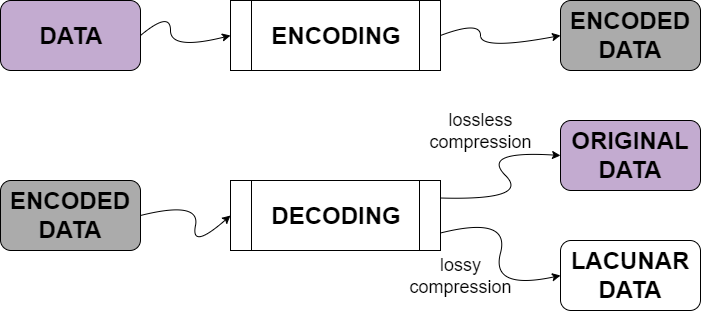

The diagram above was exported from draw.io. Its source (the exported page's mxGraphModel, read from the mxfile embedded in the PNG):
<mxGraphModel dx="1648" dy="576" grid="1" gridSize="10" guides="1" tooltips="1" connect="1" arrows="1" fold="1" page="1" pageScale="1" pageWidth="827" pageHeight="1169" math="0" shadow="0">
  <root>
    <mxCell id="0" />
    <mxCell id="1" parent="0" />
    <mxCell id="mGh3o8oGpwOzYNn1eD7r-1" value="&lt;b&gt;&lt;font style=&quot;font-size: 24px&quot;&gt;DATA&lt;/font&gt;&lt;/b&gt;" style="rounded=1;whiteSpace=wrap;html=1;fillColor=#C3ABD0;" vertex="1" parent="1">
      <mxGeometry x="30" y="90" width="140" height="70" as="geometry" />
    </mxCell>
    <mxCell id="mGh3o8oGpwOzYNn1eD7r-3" value="&lt;b&gt;&lt;font style=&quot;font-size: 24px&quot;&gt;ENCODING&lt;/font&gt;&lt;/b&gt;" style="shape=process;whiteSpace=wrap;html=1;backgroundOutline=1;" vertex="1" parent="1">
      <mxGeometry x="260" y="90" width="210" height="70" as="geometry" />
    </mxCell>
    <mxCell id="mGh3o8oGpwOzYNn1eD7r-4" value="&lt;span style=&quot;font-size: 24px&quot;&gt;&lt;b&gt;ENCODED DATA&lt;/b&gt;&lt;/span&gt;" style="rounded=1;whiteSpace=wrap;html=1;fillColor=#ABABAB;" vertex="1" parent="1">
      <mxGeometry x="590" y="90" width="140" height="70" as="geometry" />
    </mxCell>
    <mxCell id="mGh3o8oGpwOzYNn1eD7r-5" value="" style="curved=1;endArrow=classic;html=1;exitX=1;exitY=0.5;exitDx=0;exitDy=0;entryX=0;entryY=0.5;entryDx=0;entryDy=0;" edge="1" parent="1" source="mGh3o8oGpwOzYNn1eD7r-1" target="mGh3o8oGpwOzYNn1eD7r-3">
      <mxGeometry width="50" height="50" relative="1" as="geometry">
        <mxPoint x="200" y="250" as="sourcePoint" />
        <mxPoint x="250" y="200" as="targetPoint" />
        <Array as="points">
          <mxPoint x="200" y="100" />
          <mxPoint x="200" y="140" />
        </Array>
      </mxGeometry>
    </mxCell>
    <mxCell id="mGh3o8oGpwOzYNn1eD7r-6" value="" style="curved=1;endArrow=classic;html=1;exitX=1;exitY=0.5;exitDx=0;exitDy=0;entryX=0;entryY=0.5;entryDx=0;entryDy=0;" edge="1" parent="1" source="mGh3o8oGpwOzYNn1eD7r-3" target="mGh3o8oGpwOzYNn1eD7r-4">
      <mxGeometry width="50" height="50" relative="1" as="geometry">
        <mxPoint x="540" y="215" as="sourcePoint" />
        <mxPoint x="630" y="215" as="targetPoint" />
        <Array as="points">
          <mxPoint x="510" y="110" />
          <mxPoint x="510" y="140" />
        </Array>
      </mxGeometry>
    </mxCell>
    <mxCell id="mGh3o8oGpwOzYNn1eD7r-7" value="&lt;span style=&quot;font-size: 24px&quot;&gt;&lt;b&gt;ENCODED DATA&lt;/b&gt;&lt;/span&gt;" style="rounded=1;whiteSpace=wrap;html=1;fillColor=#ABABAB;" vertex="1" parent="1">
      <mxGeometry x="30" y="270" width="140" height="70" as="geometry" />
    </mxCell>
    <mxCell id="mGh3o8oGpwOzYNn1eD7r-8" value="&lt;span style=&quot;font-size: 24px&quot;&gt;&lt;b&gt;DECODING&lt;/b&gt;&lt;/span&gt;" style="shape=process;whiteSpace=wrap;html=1;backgroundOutline=1;" vertex="1" parent="1">
      <mxGeometry x="260" y="270" width="210" height="70" as="geometry" />
    </mxCell>
    <mxCell id="mGh3o8oGpwOzYNn1eD7r-9" value="" style="curved=1;endArrow=classic;html=1;exitX=1;exitY=0.5;exitDx=0;exitDy=0;entryX=0;entryY=0.5;entryDx=0;entryDy=0;" edge="1" parent="1" source="mGh3o8oGpwOzYNn1eD7r-7" target="mGh3o8oGpwOzYNn1eD7r-8">
      <mxGeometry width="50" height="50" relative="1" as="geometry">
        <mxPoint x="210" y="440" as="sourcePoint" />
        <mxPoint x="260" y="390" as="targetPoint" />
        <Array as="points">
          <mxPoint x="230" y="290" />
          <mxPoint x="220" y="340" />
        </Array>
      </mxGeometry>
    </mxCell>
    <mxCell id="mGh3o8oGpwOzYNn1eD7r-10" value="&lt;span style=&quot;font-size: 24px&quot;&gt;&lt;b&gt;ORIGINAL DATA&lt;/b&gt;&lt;/span&gt;" style="rounded=1;whiteSpace=wrap;html=1;fillColor=#C3ABD0;" vertex="1" parent="1">
      <mxGeometry x="590" y="210" width="140" height="70" as="geometry" />
    </mxCell>
    <mxCell id="mGh3o8oGpwOzYNn1eD7r-11" value="&lt;span style=&quot;font-size: 24px&quot;&gt;&lt;b&gt;LACUNAR DATA&lt;/b&gt;&lt;/span&gt;" style="rounded=1;whiteSpace=wrap;html=1;fillColor=#FFFFFF;" vertex="1" parent="1">
      <mxGeometry x="590" y="330" width="140" height="70" as="geometry" />
    </mxCell>
    <mxCell id="mGh3o8oGpwOzYNn1eD7r-12" value="" style="curved=1;endArrow=classic;html=1;exitX=1;exitY=0.25;exitDx=0;exitDy=0;entryX=0;entryY=0.5;entryDx=0;entryDy=0;" edge="1" parent="1" source="mGh3o8oGpwOzYNn1eD7r-8" target="mGh3o8oGpwOzYNn1eD7r-10">
      <mxGeometry width="50" height="50" relative="1" as="geometry">
        <mxPoint x="510" y="290" as="sourcePoint" />
        <mxPoint x="560" y="240" as="targetPoint" />
        <Array as="points">
          <mxPoint x="560" y="290" />
          <mxPoint x="510" y="240" />
        </Array>
      </mxGeometry>
    </mxCell>
    <mxCell id="mGh3o8oGpwOzYNn1eD7r-13" value="" style="curved=1;endArrow=classic;html=1;exitX=1;exitY=0.75;exitDx=0;exitDy=0;entryX=0;entryY=0.5;entryDx=0;entryDy=0;" edge="1" parent="1" source="mGh3o8oGpwOzYNn1eD7r-8" target="mGh3o8oGpwOzYNn1eD7r-11">
      <mxGeometry width="50" height="50" relative="1" as="geometry">
        <mxPoint x="550" y="480" as="sourcePoint" />
        <mxPoint x="600" y="430" as="targetPoint" />
        <Array as="points">
          <mxPoint x="540" y="305" />
          <mxPoint x="520" y="380" />
        </Array>
      </mxGeometry>
    </mxCell>
    <mxCell id="mGh3o8oGpwOzYNn1eD7r-14" value="&lt;font style=&quot;font-size: 18px&quot;&gt;lossless compression&lt;/font&gt;" style="text;html=1;strokeColor=none;fillColor=none;align=center;verticalAlign=middle;whiteSpace=wrap;rounded=0;" vertex="1" parent="1">
      <mxGeometry x="490" y="210" width="40" height="20" as="geometry" />
    </mxCell>
    <mxCell id="mGh3o8oGpwOzYNn1eD7r-16" value="&lt;span style=&quot;font-size: 18px&quot;&gt;lossy compression&lt;/span&gt;" style="text;html=1;strokeColor=none;fillColor=none;align=center;verticalAlign=middle;whiteSpace=wrap;rounded=0;" vertex="1" parent="1">
      <mxGeometry x="470" y="355" width="40" height="20" as="geometry" />
    </mxCell>
  </root>
</mxGraphModel>